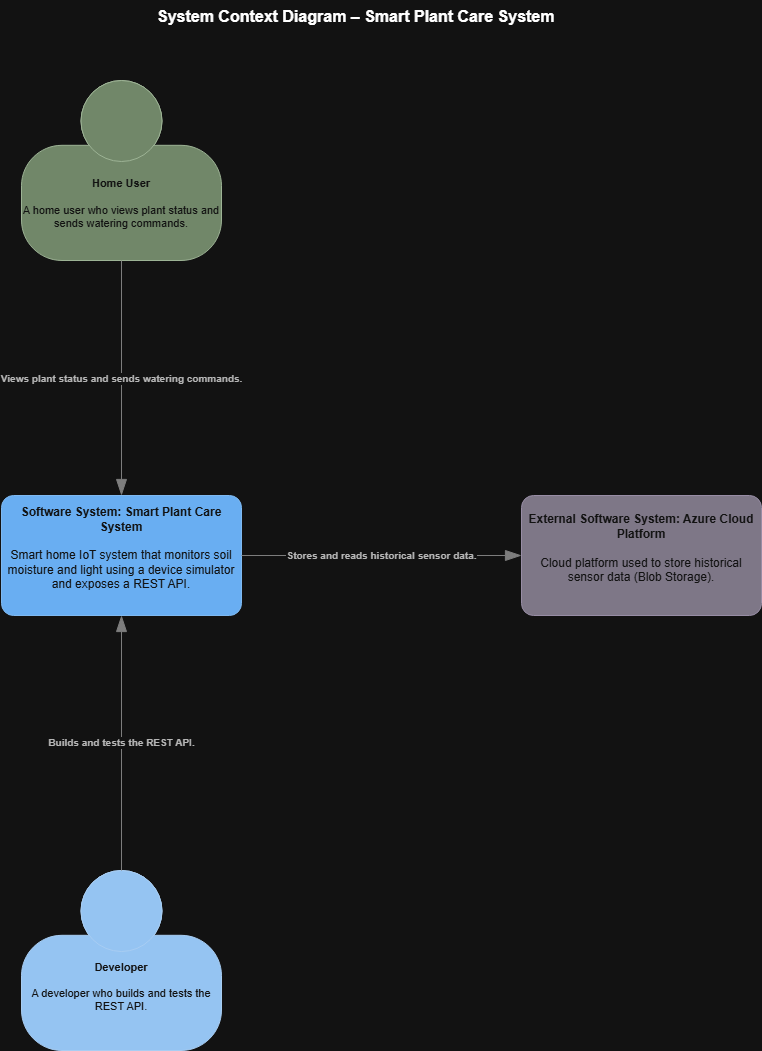

The diagram above was exported from draw.io. Its source (the exported page's mxGraphModel, read from the mxfile embedded in the PNG):
<mxGraphModel dx="2066" dy="1111" grid="1" gridSize="10" guides="1" tooltips="1" connect="1" arrows="1" fold="1" page="1" pageScale="1" pageWidth="827" pageHeight="1169" math="0" shadow="0">
  <root>
    <mxCell id="0" />
    <mxCell id="1" parent="0" />
    <object placeholders="1" c4Name="Home User" c4Type="Person" c4Description="Views plant status and sends watering commands via REST API.&#10;" label="&lt;b&gt;Home User&lt;/b&gt;&lt;br/&gt;&#10;A home user who views plant status and sends watering commands." id="BHSPvHAMD0T47WA6jWBr-1">
      <mxCell parent="1" style="html=1;fontSize=11;dashed=0;whiteSpace=wrap;fillColor=#6d8764;strokeColor=#3A5431;fontColor=#ffffff;shape=mxgraph.c4.person2;align=center;metaEdit=1;points=[[0.5,0,0],[1,0.5,0],[1,0.75,0],[0.75,1,0],[0.5,1,0],[0.25,1,0],[0,0.75,0],[0,0.5,0]];resizable=0;" vertex="1">
        <mxGeometry height="180" width="200" x="60" y="110" as="geometry" />
      </mxCell>
    </object>
    <object placeholders="1" c4Name="Developer" c4Type="Person" c4Description="Builds and tests the REST API." label="&lt;b&gt;Developer&lt;/b&gt;&lt;br/&gt;&#10;A developer who builds and tests the REST API.&#10;" id="BHSPvHAMD0T47WA6jWBr-2">
      <mxCell parent="1" style="html=1;fontSize=11;dashed=0;whiteSpace=wrap;fillColor=#083F75;strokeColor=#06315C;fontColor=#ffffff;shape=mxgraph.c4.person2;align=center;metaEdit=1;points=[[0.5,0,0],[1,0.5,0],[1,0.75,0],[0.75,1,0],[0.5,1,0],[0.25,1,0],[0,0.75,0],[0,0.5,0]];resizable=0;" vertex="1">
        <mxGeometry height="180" width="200" x="60" y="900" as="geometry" />
      </mxCell>
    </object>
    <object placeholders="1" c4Name="Smart Plant Care System" c4Type="Software System" c4Description="Smart home IoT system that monitors soil moisture and light levels using a device simulator, and exposes a REST API for user actions.&#10;" label="&lt;b&gt;Software System: Smart Plant Care System &lt;/b&gt;&lt;br/&gt;&#10;Smart home IoT system that monitors soil moisture and light using a device simulator and exposes a REST API.&#10;" id="BHSPvHAMD0T47WA6jWBr-3">
      <mxCell parent="1" style="rounded=1;whiteSpace=wrap;html=1;labelBackgroundColor=none;fillColor=#1061B0;fontColor=#ffffff;align=center;arcSize=10;strokeColor=#0D5091;metaEdit=1;resizable=0;points=[[0.25,0,0],[0.5,0,0],[0.75,0,0],[1,0.25,0],[1,0.5,0],[1,0.75,0],[0.75,1,0],[0.5,1,0],[0.25,1,0],[0,0.75,0],[0,0.5,0],[0,0.25,0]];" vertex="1">
        <mxGeometry height="120" width="240" x="40" y="525" as="geometry" />
      </mxCell>
    </object>
    <object placeholders="1" c4Name="Azure Cloud Platform" c4Type="Software System" c4Description="Description of external software system." label="&lt;b&gt;External Software System: Azure Cloud Platform&lt;/b&gt;&lt;br/&gt;&#10;Cloud platform used to store historical sensor data (Blob Storage).&#10;" id="BHSPvHAMD0T47WA6jWBr-4">
      <mxCell parent="1" style="rounded=1;whiteSpace=wrap;html=1;labelBackgroundColor=none;fillColor=#8C8496;fontColor=#ffffff;align=center;arcSize=10;strokeColor=#736782;metaEdit=1;resizable=0;points=[[0.25,0,0],[0.5,0,0],[0.75,0,0],[1,0.25,0],[1,0.5,0],[1,0.75,0],[0.75,1,0],[0.5,1,0],[0.25,1,0],[0,0.75,0],[0,0.5,0],[0,0.25,0]];" vertex="1">
        <mxGeometry height="120" width="240" x="560" y="525" as="geometry" />
      </mxCell>
    </object>
    <object placeholders="1" c4Type="Relationship" c4Description="Views plant status and sends watering commands." label="&lt;div style=&quot;text-align: left&quot;&gt;&lt;div style=&quot;text-align: center&quot;&gt;&lt;b&gt;%c4Description%&lt;/b&gt;&lt;/div&gt;" id="BHSPvHAMD0T47WA6jWBr-8">
      <mxCell edge="1" parent="1" source="BHSPvHAMD0T47WA6jWBr-1" style="endArrow=blockThin;html=1;fontSize=10;fontColor=#404040;strokeWidth=1;endFill=1;strokeColor=#828282;elbow=vertical;metaEdit=1;endSize=14;startSize=14;jumpStyle=arc;jumpSize=16;rounded=0;edgeStyle=orthogonalEdgeStyle;exitX=0.5;exitY=1;exitDx=0;exitDy=0;exitPerimeter=0;entryX=0.5;entryY=0;entryDx=0;entryDy=0;entryPerimeter=0;" target="BHSPvHAMD0T47WA6jWBr-3">
        <mxGeometry relative="1" width="240" as="geometry">
          <mxPoint x="140" y="670" as="sourcePoint" />
          <mxPoint x="450" y="670" as="targetPoint" />
        </mxGeometry>
      </mxCell>
    </object>
    <object placeholders="1" c4Type="Relationship" c4Description="Builds and tests the REST API." label="&lt;div style=&quot;text-align: left&quot;&gt;&lt;div style=&quot;text-align: center&quot;&gt;&lt;b&gt;%c4Description%&lt;/b&gt;&lt;/div&gt;" id="BHSPvHAMD0T47WA6jWBr-9">
      <mxCell edge="1" parent="1" source="BHSPvHAMD0T47WA6jWBr-2" style="endArrow=blockThin;html=1;fontSize=10;fontColor=#404040;strokeWidth=1;endFill=1;strokeColor=#828282;elbow=vertical;metaEdit=1;endSize=14;startSize=14;jumpStyle=arc;jumpSize=16;rounded=0;edgeStyle=orthogonalEdgeStyle;exitX=0.5;exitY=0;exitDx=0;exitDy=0;exitPerimeter=0;entryX=0.5;entryY=1;entryDx=0;entryDy=0;entryPerimeter=0;" target="BHSPvHAMD0T47WA6jWBr-3">
        <mxGeometry relative="1" width="240" as="geometry">
          <mxPoint x="210" y="730" as="sourcePoint" />
          <mxPoint x="450" y="730" as="targetPoint" />
        </mxGeometry>
      </mxCell>
    </object>
    <object placeholders="1" c4Type="Relationship" c4Description="Stores and reads historical sensor data." label="&lt;div style=&quot;text-align: left&quot;&gt;&lt;div style=&quot;text-align: center&quot;&gt;&lt;b&gt;%c4Description%&lt;/b&gt;&lt;/div&gt;" id="BHSPvHAMD0T47WA6jWBr-10">
      <mxCell edge="1" parent="1" source="BHSPvHAMD0T47WA6jWBr-3" style="endArrow=blockThin;html=1;fontSize=10;fontColor=#404040;strokeWidth=1;endFill=1;strokeColor=#828282;elbow=vertical;metaEdit=1;endSize=14;startSize=14;jumpStyle=arc;jumpSize=16;rounded=0;edgeStyle=orthogonalEdgeStyle;exitX=1;exitY=0.5;exitDx=0;exitDy=0;exitPerimeter=0;entryX=0;entryY=0.5;entryDx=0;entryDy=0;entryPerimeter=0;" target="BHSPvHAMD0T47WA6jWBr-4">
        <mxGeometry relative="1" width="240" as="geometry">
          <mxPoint x="320" y="760" as="sourcePoint" />
          <mxPoint x="630" y="760" as="targetPoint" />
        </mxGeometry>
      </mxCell>
    </object>
    <object placeholders="1" c4Name="System Context Diagram – Smart Plant Care System&#10;" c4Type="ContainerScopeBoundary" c4Description="" label="&lt;font style=&quot;font-size: 16px&quot;&gt;&lt;b&gt;&lt;div style=&quot;text-align: left&quot;&gt;%c4Name%&lt;/div&gt;&lt;/b&gt;&lt;/font&gt;&lt;div style=&quot;text-align: left&quot;&gt;%c4Description%&lt;/div&gt;" id="BHSPvHAMD0T47WA6jWBr-11">
      <mxCell parent="1" style="text;html=1;strokeColor=none;fillColor=none;align=left;verticalAlign=top;whiteSpace=wrap;rounded=0;metaEdit=1;allowArrows=0;resizable=1;rotatable=0;connectable=0;recursiveResize=0;expand=0;pointerEvents=0;points=[[0.25,0,0],[0.5,0,0],[0.75,0,0],[1,0.25,0],[1,0.5,0],[1,0.75,0],[0.75,1,0],[0.5,1,0],[0.25,1,0],[0,0.75,0],[0,0.5,0],[0,0.25,0]];" vertex="1">
        <mxGeometry height="40" width="440" x="194" y="30" as="geometry" />
      </mxCell>
    </object>
  </root>
</mxGraphModel>